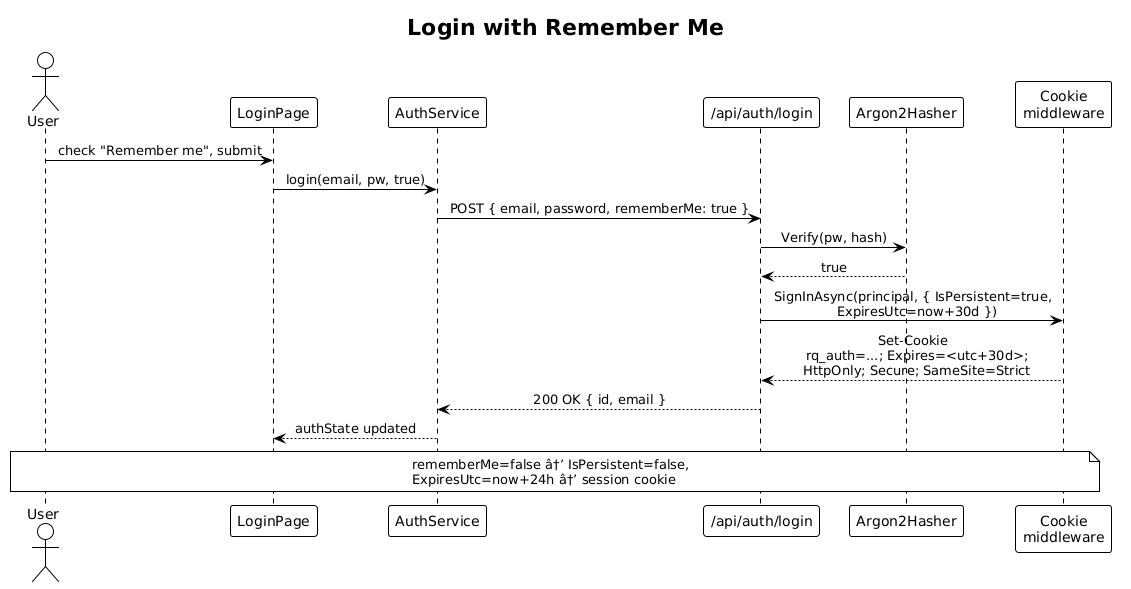

The diagram above was rendered by PlantUML. Its source (embedded in the PNG):
@startuml
!theme plain
skinparam sequenceMessageAlign center

title Login with Remember Me

actor User
participant "LoginPage" as PG
participant "AuthService" as SVC
participant "/api/auth/login" as EP
participant "Argon2Hasher" as H
participant "Cookie\nmiddleware" as CK

User -> PG: check "Remember me", submit
PG -> SVC: login(email, pw, true)
SVC -> EP: POST { email, password, rememberMe: true }
EP -> H: Verify(pw, hash)
H --> EP: true
EP -> CK: SignInAsync(principal, { IsPersistent=true,\n  ExpiresUtc=now+30d })
CK --> EP: Set-Cookie\n  rq_auth=...; Expires=<utc+30d>;\n  HttpOnly; Secure; SameSite=Strict
EP --> SVC: 200 OK { id, email }
SVC --> PG: authState updated

note over User,CK
  rememberMe=false â†’ IsPersistent=false,
  ExpiresUtc=now+24h â†’ session cookie
end note
@enduml